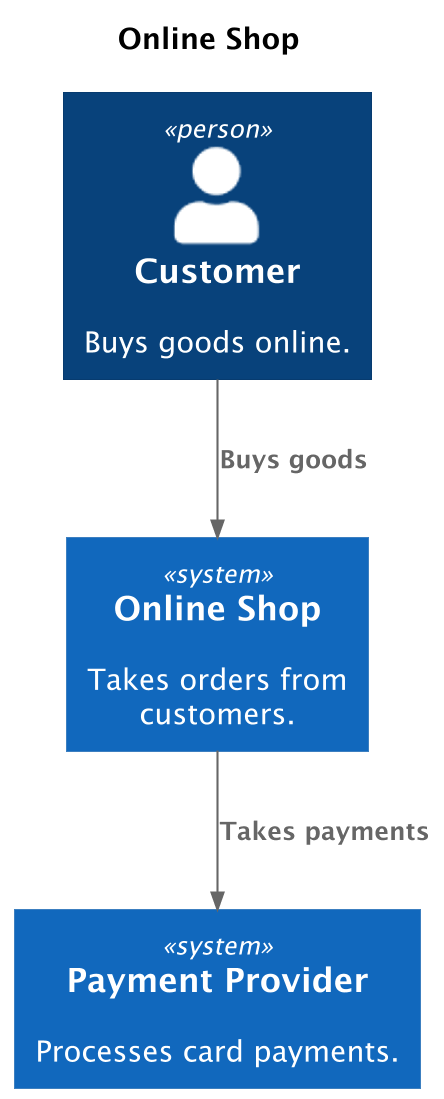

The diagram above was rendered by PlantUML. Its source (embedded in the PNG):
@startuml
' convert it with additional command line argument -DRELATIVE_INCLUDE="relative/absolute" to use locally
!if %variable_exists("RELATIVE_INCLUDE")
    !include %get_variable_value("RELATIVE_INCLUDE")/C4_Context.puml
!else
    !include https://raw.githubusercontent.com/plantuml-stdlib/C4-PlantUML/master/C4_Context.puml
!endif
skinparam dpi 200

title Online Shop

Person(customer, "Customer", "Buys goods online.")

System(online_shop, "Online Shop", "Takes orders from customers.")

System(payment_provider, "Payment Provider", "Processes card payments.")

Rel(customer, online_shop, "Buys goods")
Rel(online_shop, payment_provider, "Takes payments")

@enduml